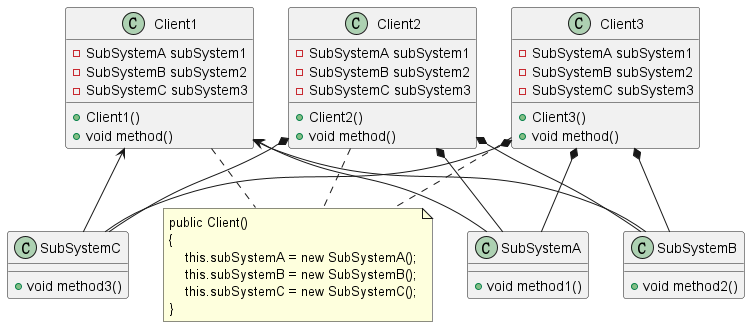

The diagram above was rendered by PlantUML. Its source (embedded in the PNG):
@startuml

Client1 <-- SubSystemA
Client1 <-- SubSystemB
Client1 <-- SubSystemC

Client2 *-- SubSystemA
Client2 *-- SubSystemB
Client2 *-- SubSystemC

Client3 *-- SubSystemA
Client3 *-- SubSystemB
Client3 *-- SubSystemC

class Client1 {
  -SubSystemA subSystem1
  -SubSystemB subSystem2
  -SubSystemC subSystem3

  +Client1()
  +void method()
}

class Client2 {
  -SubSystemA subSystem1
  -SubSystemB subSystem2
  -SubSystemC subSystem3

  +Client2()
  +void method()
}

class Client3 {
  -SubSystemA subSystem1
  -SubSystemB subSystem2
  -SubSystemC subSystem3

  +Client3()
  +void method()
}

class SubSystemA {
  +void method1()
}

class SubSystemB {
  +void method2()
}

class SubSystemC {
  +void method3()
}

note as M
    public Client()
    {
        this.subSystemA = new SubSystemA();
        this.subSystemB = new SubSystemB();
        this.subSystemC = new SubSystemC();
    }
end note

Client1 .. M
Client2 .. M
Client3 .. M

@enduml